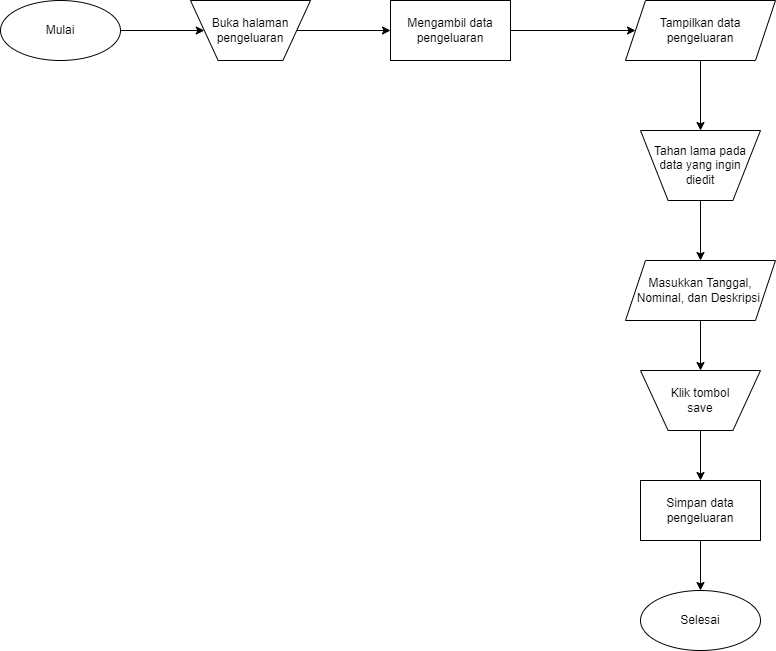

The diagram above was exported from draw.io. Its source (the exported page's mxGraphModel, read from the mxfile embedded in the PNG):
<mxGraphModel dx="1009" dy="542" grid="1" gridSize="10" guides="1" tooltips="1" connect="1" arrows="1" fold="1" page="1" pageScale="1" pageWidth="850" pageHeight="1100" math="0" shadow="0">
  <root>
    <mxCell id="0" />
    <mxCell id="1" parent="0" />
    <mxCell id="gNs5QEm6KpVmUkyTt_iq-27" style="edgeStyle=orthogonalEdgeStyle;rounded=0;orthogonalLoop=1;jettySize=auto;html=1;entryX=0;entryY=0.5;entryDx=0;entryDy=0;" edge="1" parent="1" source="gNs5QEm6KpVmUkyTt_iq-28" target="gNs5QEm6KpVmUkyTt_iq-37">
      <mxGeometry relative="1" as="geometry">
        <mxPoint x="25" y="160" as="targetPoint" />
      </mxGeometry>
    </mxCell>
    <mxCell id="gNs5QEm6KpVmUkyTt_iq-28" value="Mulai" style="ellipse;whiteSpace=wrap;html=1;" vertex="1" parent="1">
      <mxGeometry x="10" y="20" width="120" height="60" as="geometry" />
    </mxCell>
    <mxCell id="gNs5QEm6KpVmUkyTt_iq-29" style="edgeStyle=orthogonalEdgeStyle;rounded=0;orthogonalLoop=1;jettySize=auto;html=1;exitX=1;exitY=0.5;exitDx=0;exitDy=0;entryX=0;entryY=0.5;entryDx=0;entryDy=0;" edge="1" parent="1" source="gNs5QEm6KpVmUkyTt_iq-37" target="gNs5QEm6KpVmUkyTt_iq-40">
      <mxGeometry relative="1" as="geometry">
        <mxPoint x="260" y="190" as="targetPoint" />
      </mxGeometry>
    </mxCell>
    <mxCell id="gNs5QEm6KpVmUkyTt_iq-30" value="Masukkan Tanggal, Nominal, dan Deskripsi&amp;nbsp;" style="shape=parallelogram;perimeter=parallelogramPerimeter;whiteSpace=wrap;html=1;fixedSize=1;" vertex="1" parent="1">
      <mxGeometry x="635" y="280" width="150" height="60" as="geometry" />
    </mxCell>
    <mxCell id="gNs5QEm6KpVmUkyTt_iq-31" style="edgeStyle=orthogonalEdgeStyle;rounded=0;orthogonalLoop=1;jettySize=auto;html=1;entryX=0.5;entryY=0;entryDx=0;entryDy=0;exitX=0.5;exitY=1;exitDx=0;exitDy=0;" edge="1" parent="1" source="gNs5QEm6KpVmUkyTt_iq-38" target="gNs5QEm6KpVmUkyTt_iq-30">
      <mxGeometry relative="1" as="geometry">
        <mxPoint x="516" y="280" as="sourcePoint" />
        <mxPoint x="181" y="490" as="targetPoint" />
      </mxGeometry>
    </mxCell>
    <mxCell id="gNs5QEm6KpVmUkyTt_iq-32" value="Simpan data pengeluaran" style="rounded=0;whiteSpace=wrap;html=1;" vertex="1" parent="1">
      <mxGeometry x="650" y="500" width="120" height="60" as="geometry" />
    </mxCell>
    <mxCell id="gNs5QEm6KpVmUkyTt_iq-33" value="Selesai" style="ellipse;whiteSpace=wrap;html=1;" vertex="1" parent="1">
      <mxGeometry x="650" y="610" width="120" height="60" as="geometry" />
    </mxCell>
    <mxCell id="gNs5QEm6KpVmUkyTt_iq-34" style="edgeStyle=orthogonalEdgeStyle;rounded=0;orthogonalLoop=1;jettySize=auto;html=1;entryX=0.5;entryY=0;entryDx=0;entryDy=0;exitX=0.5;exitY=1;exitDx=0;exitDy=0;" edge="1" parent="1" source="gNs5QEm6KpVmUkyTt_iq-30" target="gNs5QEm6KpVmUkyTt_iq-39">
      <mxGeometry relative="1" as="geometry">
        <mxPoint x="565" y="320" as="sourcePoint" />
        <mxPoint x="710" y="390" as="targetPoint" />
      </mxGeometry>
    </mxCell>
    <mxCell id="gNs5QEm6KpVmUkyTt_iq-35" style="edgeStyle=orthogonalEdgeStyle;rounded=0;orthogonalLoop=1;jettySize=auto;html=1;entryX=0.5;entryY=0;entryDx=0;entryDy=0;exitX=0.5;exitY=1;exitDx=0;exitDy=0;" edge="1" parent="1" source="gNs5QEm6KpVmUkyTt_iq-39" target="gNs5QEm6KpVmUkyTt_iq-32">
      <mxGeometry relative="1" as="geometry">
        <mxPoint x="710" y="450" as="sourcePoint" />
        <mxPoint x="720" y="400" as="targetPoint" />
      </mxGeometry>
    </mxCell>
    <mxCell id="gNs5QEm6KpVmUkyTt_iq-36" style="edgeStyle=orthogonalEdgeStyle;rounded=0;orthogonalLoop=1;jettySize=auto;html=1;entryX=0.5;entryY=0;entryDx=0;entryDy=0;exitX=0.5;exitY=1;exitDx=0;exitDy=0;" edge="1" parent="1" source="gNs5QEm6KpVmUkyTt_iq-32" target="gNs5QEm6KpVmUkyTt_iq-33">
      <mxGeometry relative="1" as="geometry">
        <mxPoint x="545" y="590" as="sourcePoint" />
        <mxPoint x="720" y="510" as="targetPoint" />
      </mxGeometry>
    </mxCell>
    <mxCell id="gNs5QEm6KpVmUkyTt_iq-37" value="Buka halaman pengeluaran" style="verticalLabelPosition=middle;verticalAlign=middle;html=1;shape=trapezoid;perimeter=trapezoidPerimeter;whiteSpace=wrap;size=0.23;arcSize=10;flipV=1;labelPosition=center;align=center;" vertex="1" parent="1">
      <mxGeometry x="200" y="20" width="120" height="60" as="geometry" />
    </mxCell>
    <mxCell id="gNs5QEm6KpVmUkyTt_iq-38" value="Tahan lama pada data yang ingin &lt;br&gt;diedit" style="verticalLabelPosition=middle;verticalAlign=middle;html=1;shape=trapezoid;perimeter=trapezoidPerimeter;whiteSpace=wrap;size=0.23;arcSize=10;flipV=1;labelPosition=center;align=center;" vertex="1" parent="1">
      <mxGeometry x="650" y="150" width="120" height="70" as="geometry" />
    </mxCell>
    <mxCell id="gNs5QEm6KpVmUkyTt_iq-39" value="Klik tombol &lt;br&gt;save" style="verticalLabelPosition=middle;verticalAlign=middle;html=1;shape=trapezoid;perimeter=trapezoidPerimeter;whiteSpace=wrap;size=0.23;arcSize=10;flipV=1;labelPosition=center;align=center;" vertex="1" parent="1">
      <mxGeometry x="650" y="390" width="120" height="60" as="geometry" />
    </mxCell>
    <mxCell id="gNs5QEm6KpVmUkyTt_iq-40" value="Mengambil data pengeluaran" style="rounded=0;whiteSpace=wrap;html=1;" vertex="1" parent="1">
      <mxGeometry x="400" y="20" width="120" height="60" as="geometry" />
    </mxCell>
    <mxCell id="gNs5QEm6KpVmUkyTt_iq-41" value="Tampilkan data &lt;br&gt;pengeluaran" style="shape=parallelogram;perimeter=parallelogramPerimeter;whiteSpace=wrap;html=1;fixedSize=1;" vertex="1" parent="1">
      <mxGeometry x="635" y="20" width="150" height="60" as="geometry" />
    </mxCell>
    <mxCell id="gNs5QEm6KpVmUkyTt_iq-42" style="edgeStyle=orthogonalEdgeStyle;rounded=0;orthogonalLoop=1;jettySize=auto;html=1;entryX=0;entryY=0.5;entryDx=0;entryDy=0;exitX=1;exitY=0.5;exitDx=0;exitDy=0;" edge="1" parent="1" source="gNs5QEm6KpVmUkyTt_iq-40" target="gNs5QEm6KpVmUkyTt_iq-41">
      <mxGeometry relative="1" as="geometry">
        <mxPoint x="560" y="180" as="sourcePoint" />
        <mxPoint x="410" y="60" as="targetPoint" />
      </mxGeometry>
    </mxCell>
    <mxCell id="gNs5QEm6KpVmUkyTt_iq-43" style="edgeStyle=orthogonalEdgeStyle;rounded=0;orthogonalLoop=1;jettySize=auto;html=1;entryX=0.5;entryY=0;entryDx=0;entryDy=0;exitX=0.5;exitY=1;exitDx=0;exitDy=0;" edge="1" parent="1" source="gNs5QEm6KpVmUkyTt_iq-41" target="gNs5QEm6KpVmUkyTt_iq-38">
      <mxGeometry relative="1" as="geometry">
        <mxPoint x="530" y="60" as="sourcePoint" />
        <mxPoint x="655" y="60" as="targetPoint" />
      </mxGeometry>
    </mxCell>
  </root>
</mxGraphModel>